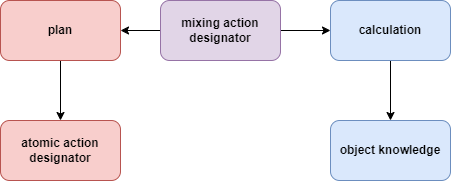

The diagram above was exported from draw.io. Its source (the exported page's mxGraphModel, read from the mxfile embedded in the PNG):
<mxGraphModel dx="551" dy="654" grid="1" gridSize="10" guides="1" tooltips="1" connect="1" arrows="1" fold="1" page="1" pageScale="1" pageWidth="850" pageHeight="1100" math="0" shadow="0">
  <root>
    <mxCell id="0" />
    <mxCell id="1" parent="0" />
    <mxCell id="nnNEKHfOS019qOlEvaYC-7" style="edgeStyle=orthogonalEdgeStyle;rounded=0;orthogonalLoop=1;jettySize=auto;html=1;exitX=0;exitY=0.5;exitDx=0;exitDy=0;" edge="1" parent="1" source="nnNEKHfOS019qOlEvaYC-1" target="nnNEKHfOS019qOlEvaYC-2">
      <mxGeometry relative="1" as="geometry" />
    </mxCell>
    <mxCell id="nnNEKHfOS019qOlEvaYC-8" style="edgeStyle=orthogonalEdgeStyle;rounded=0;orthogonalLoop=1;jettySize=auto;html=1;exitX=1;exitY=0.5;exitDx=0;exitDy=0;" edge="1" parent="1" source="nnNEKHfOS019qOlEvaYC-1" target="nnNEKHfOS019qOlEvaYC-4">
      <mxGeometry relative="1" as="geometry" />
    </mxCell>
    <mxCell id="nnNEKHfOS019qOlEvaYC-1" value="&lt;b&gt;mixing action designator&lt;/b&gt;" style="rounded=1;whiteSpace=wrap;html=1;fillColor=#e1d5e7;strokeColor=#9673a6;" vertex="1" parent="1">
      <mxGeometry x="190" y="360" width="120" height="60" as="geometry" />
    </mxCell>
    <mxCell id="nnNEKHfOS019qOlEvaYC-6" style="edgeStyle=orthogonalEdgeStyle;rounded=0;orthogonalLoop=1;jettySize=auto;html=1;exitX=0.5;exitY=1;exitDx=0;exitDy=0;" edge="1" parent="1" source="nnNEKHfOS019qOlEvaYC-2" target="nnNEKHfOS019qOlEvaYC-3">
      <mxGeometry relative="1" as="geometry" />
    </mxCell>
    <mxCell id="nnNEKHfOS019qOlEvaYC-2" value="&lt;b&gt;plan&lt;/b&gt;" style="rounded=1;whiteSpace=wrap;html=1;fillColor=#f8cecc;strokeColor=#b85450;" vertex="1" parent="1">
      <mxGeometry x="30" y="360" width="120" height="60" as="geometry" />
    </mxCell>
    <mxCell id="nnNEKHfOS019qOlEvaYC-3" value="&lt;b&gt;atomic action designator&lt;/b&gt;" style="rounded=1;whiteSpace=wrap;html=1;fillColor=#f8cecc;strokeColor=#b85450;" vertex="1" parent="1">
      <mxGeometry x="30" y="480" width="120" height="60" as="geometry" />
    </mxCell>
    <mxCell id="nnNEKHfOS019qOlEvaYC-9" style="edgeStyle=orthogonalEdgeStyle;rounded=0;orthogonalLoop=1;jettySize=auto;html=1;exitX=0.5;exitY=1;exitDx=0;exitDy=0;" edge="1" parent="1" source="nnNEKHfOS019qOlEvaYC-4" target="nnNEKHfOS019qOlEvaYC-5">
      <mxGeometry relative="1" as="geometry" />
    </mxCell>
    <mxCell id="nnNEKHfOS019qOlEvaYC-4" value="&lt;b&gt;calculation&lt;/b&gt;" style="rounded=1;whiteSpace=wrap;html=1;fillColor=#dae8fc;strokeColor=#6c8ebf;" vertex="1" parent="1">
      <mxGeometry x="360" y="360" width="120" height="60" as="geometry" />
    </mxCell>
    <mxCell id="nnNEKHfOS019qOlEvaYC-5" value="&lt;b&gt;object knowledge&lt;/b&gt;" style="rounded=1;whiteSpace=wrap;html=1;fillColor=#dae8fc;strokeColor=#6c8ebf;" vertex="1" parent="1">
      <mxGeometry x="360" y="480" width="120" height="60" as="geometry" />
    </mxCell>
  </root>
</mxGraphModel>